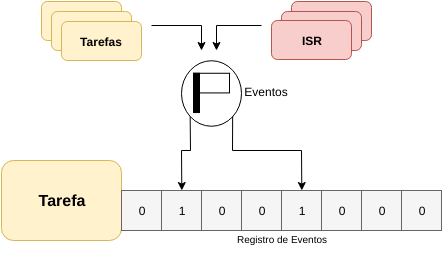

The diagram above was exported from draw.io. Its source (the exported page's mxGraphModel, read from the mxfile embedded in the PNG):
<mxGraphModel dx="658" dy="440" grid="1" gridSize="10" guides="1" tooltips="1" connect="1" arrows="1" fold="1" page="1" pageScale="1" pageWidth="850" pageHeight="1100" background="#ffffff" math="0" shadow="0">
  <root>
    <mxCell id="0" />
    <mxCell id="1" parent="0" />
    <mxCell id="2" value="&lt;font style=&quot;font-size: 16px&quot;&gt;Tarefa&lt;/font&gt;" style="rounded=1;whiteSpace=wrap;html=1;labelBackgroundColor=none;strokeColor=#d6b656;strokeWidth=1;fillColor=#fff2cc;fontSize=12;fontColor=#000000;align=center;fontStyle=1" vertex="1" parent="1">
      <mxGeometry x="120" y="200" width="120" height="80" as="geometry" />
    </mxCell>
    <mxCell id="3" value="0" style="whiteSpace=wrap;html=1;labelBackgroundColor=none;strokeColor=#666666;strokeWidth=1;fillColor=#f5f5f5;fontSize=12;fontColor=#000000;align=center;" vertex="1" parent="1">
      <mxGeometry x="240" y="230" width="40" height="40" as="geometry" />
    </mxCell>
    <mxCell id="4" value="1" style="whiteSpace=wrap;html=1;labelBackgroundColor=none;strokeColor=#666666;strokeWidth=1;fillColor=#f5f5f5;fontSize=12;fontColor=#000000;align=center;" vertex="1" parent="1">
      <mxGeometry x="280" y="230" width="40" height="40" as="geometry" />
    </mxCell>
    <mxCell id="5" value="0" style="whiteSpace=wrap;html=1;labelBackgroundColor=none;strokeColor=#666666;strokeWidth=1;fillColor=#f5f5f5;fontSize=12;fontColor=#000000;align=center;" vertex="1" parent="1">
      <mxGeometry x="320" y="230" width="40" height="40" as="geometry" />
    </mxCell>
    <mxCell id="6" value="0" style="whiteSpace=wrap;html=1;labelBackgroundColor=none;strokeColor=#666666;strokeWidth=1;fillColor=#f5f5f5;fontSize=12;fontColor=#000000;align=center;" vertex="1" parent="1">
      <mxGeometry x="360" y="230" width="40" height="40" as="geometry" />
    </mxCell>
    <mxCell id="7" value="1" style="whiteSpace=wrap;html=1;labelBackgroundColor=none;strokeColor=#666666;strokeWidth=1;fillColor=#f5f5f5;fontSize=12;fontColor=#000000;align=center;" vertex="1" parent="1">
      <mxGeometry x="400" y="230" width="40" height="40" as="geometry" />
    </mxCell>
    <mxCell id="8" value="0" style="whiteSpace=wrap;html=1;labelBackgroundColor=none;strokeColor=#666666;strokeWidth=1;fillColor=#f5f5f5;fontSize=12;fontColor=#000000;align=center;" vertex="1" parent="1">
      <mxGeometry x="440" y="230" width="40" height="40" as="geometry" />
    </mxCell>
    <mxCell id="9" value="0" style="whiteSpace=wrap;html=1;labelBackgroundColor=none;strokeColor=#666666;strokeWidth=1;fillColor=#f5f5f5;fontSize=12;fontColor=#000000;align=center;" vertex="1" parent="1">
      <mxGeometry x="480" y="230" width="40" height="40" as="geometry" />
    </mxCell>
    <mxCell id="10" value="0" style="whiteSpace=wrap;html=1;labelBackgroundColor=none;strokeColor=#666666;strokeWidth=1;fillColor=#f5f5f5;fontSize=12;fontColor=#000000;align=center;" vertex="1" parent="1">
      <mxGeometry x="520" y="230" width="40" height="40" as="geometry" />
    </mxCell>
    <mxCell id="11" value="" style="group" vertex="1" connectable="0" parent="1">
      <mxGeometry x="300" y="100" width="105" height="75" as="geometry" />
    </mxCell>
    <mxCell id="12" value="" style="group" vertex="1" connectable="0" parent="11">
      <mxGeometry width="60" height="75" as="geometry" />
    </mxCell>
    <mxCell id="13" value="" style="group" vertex="1" connectable="0" parent="12">
      <mxGeometry x="12.000000000000027" y="12.77292576419214" width="47.99999999999997" height="62.227074235807855" as="geometry" />
    </mxCell>
    <mxCell id="14" value="" style="whiteSpace=wrap;html=1;labelBackgroundColor=none;strokeColor=#000000;strokeWidth=1;fillColor=none;gradientColor=none;fontSize=12;fontColor=#000000;align=center;" vertex="1" parent="13">
      <mxGeometry width="35.99999999999998" height="19.650655021834062" as="geometry" />
    </mxCell>
    <mxCell id="15" value="" style="whiteSpace=wrap;html=1;labelBackgroundColor=none;strokeColor=#000000;strokeWidth=1;fillColor=#000000;gradientColor=none;fontSize=12;fontColor=#000000;align=center;" vertex="1" parent="13">
      <mxGeometry width="5.9999999999999964" height="39.301310043668124" as="geometry" />
    </mxCell>
    <mxCell id="16" value="" style="ellipse;whiteSpace=wrap;html=1;labelBackgroundColor=none;strokeColor=#000000;strokeWidth=1;fillColor=none;gradientColor=none;fontSize=12;fontColor=#000000;align=center;" vertex="1" parent="12">
      <mxGeometry width="59.999999999999964" height="65.50218340611353" as="geometry" />
    </mxCell>
    <mxCell id="17" value="Eventos" style="text;html=1;strokeColor=none;fillColor=none;align=center;verticalAlign=middle;whiteSpace=wrap;labelBackgroundColor=none;fontSize=12;fontColor=#000000;" vertex="1" parent="11">
      <mxGeometry x="65" y="21" width="40" height="20" as="geometry" />
    </mxCell>
    <mxCell id="18" value="" style="group" vertex="1" connectable="0" parent="1">
      <mxGeometry x="300" y="100" width="60" height="75" as="geometry" />
    </mxCell>
    <mxCell id="19" value="" style="group" vertex="1" connectable="0" parent="18">
      <mxGeometry x="12.000000000000027" y="12.77292576419214" width="47.99999999999997" height="62.227074235807855" as="geometry" />
    </mxCell>
    <mxCell id="20" value="" style="whiteSpace=wrap;html=1;labelBackgroundColor=none;strokeColor=#000000;strokeWidth=1;fillColor=none;gradientColor=none;fontSize=12;fontColor=#000000;align=center;" vertex="1" parent="19">
      <mxGeometry width="35.99999999999998" height="19.650655021834062" as="geometry" />
    </mxCell>
    <mxCell id="21" value="" style="whiteSpace=wrap;html=1;labelBackgroundColor=none;strokeColor=#000000;strokeWidth=1;fillColor=#000000;gradientColor=none;fontSize=12;fontColor=#000000;align=center;" vertex="1" parent="19">
      <mxGeometry width="5.9999999999999964" height="39.301310043668124" as="geometry" />
    </mxCell>
    <mxCell id="22" value="" style="ellipse;whiteSpace=wrap;html=1;labelBackgroundColor=none;strokeColor=#000000;strokeWidth=1;fillColor=none;gradientColor=none;fontSize=12;fontColor=#000000;align=center;" vertex="1" parent="18">
      <mxGeometry width="59.999999999999964" height="65.50218340611353" as="geometry" />
    </mxCell>
    <mxCell id="23" value="" style="group" vertex="1" connectable="0" parent="1">
      <mxGeometry x="312" y="112.77292576419214" width="47.99999999999997" height="62.227074235807855" as="geometry" />
    </mxCell>
    <mxCell id="24" value="" style="whiteSpace=wrap;html=1;labelBackgroundColor=none;strokeColor=#000000;strokeWidth=1;fillColor=none;gradientColor=none;fontSize=12;fontColor=#000000;align=center;" vertex="1" parent="23">
      <mxGeometry width="35.99999999999998" height="19.650655021834062" as="geometry" />
    </mxCell>
    <mxCell id="25" value="" style="whiteSpace=wrap;html=1;labelBackgroundColor=none;strokeColor=#000000;strokeWidth=1;fillColor=#000000;gradientColor=none;fontSize=12;fontColor=#000000;align=center;" vertex="1" parent="23">
      <mxGeometry width="5.9999999999999964" height="39.301310043668124" as="geometry" />
    </mxCell>
    <mxCell id="26" value="" style="whiteSpace=wrap;html=1;labelBackgroundColor=none;strokeColor=#000000;strokeWidth=1;fillColor=none;gradientColor=none;fontSize=12;fontColor=#000000;align=center;" vertex="1" parent="1">
      <mxGeometry x="312" y="112.77292576419214" width="35.99999999999998" height="19.650655021834062" as="geometry" />
    </mxCell>
    <mxCell id="27" value="" style="whiteSpace=wrap;html=1;labelBackgroundColor=none;strokeColor=#000000;strokeWidth=1;fillColor=#000000;gradientColor=none;fontSize=12;fontColor=#000000;align=center;" vertex="1" parent="1">
      <mxGeometry x="312" y="112.77292576419214" width="5.9999999999999964" height="39.301310043668124" as="geometry" />
    </mxCell>
    <mxCell id="28" value="" style="ellipse;whiteSpace=wrap;html=1;labelBackgroundColor=none;strokeColor=#000000;strokeWidth=1;fillColor=none;gradientColor=none;fontSize=12;fontColor=#000000;align=center;" vertex="1" parent="1">
      <mxGeometry x="300" y="100" width="59.999999999999964" height="65.50218340611353" as="geometry" />
    </mxCell>
    <mxCell id="29" value="Eventos" style="text;html=1;strokeColor=none;fillColor=none;align=center;verticalAlign=middle;whiteSpace=wrap;labelBackgroundColor=none;fontSize=12;fontColor=#000000;" vertex="1" parent="1">
      <mxGeometry x="365" y="121" width="40" height="20" as="geometry" />
    </mxCell>
    <mxCell id="30" value="" style="endArrow=classic;html=1;shadow=0;labelBackgroundColor=none;strokeColor=#000000;strokeWidth=1;fontSize=12;fontColor=#000000;rounded=0;" edge="1" parent="1">
      <mxGeometry x="270" y="65" width="50" height="50" as="geometry">
        <mxPoint x="270" y="65" as="sourcePoint" />
        <mxPoint x="320" y="90" as="targetPoint" />
        <Array as="points">
          <mxPoint x="320" y="65" />
        </Array>
      </mxGeometry>
    </mxCell>
    <mxCell id="31" value="" style="endArrow=classic;html=1;shadow=0;labelBackgroundColor=none;strokeColor=#000000;strokeWidth=1;fontSize=12;fontColor=#000000;rounded=0;" edge="1" parent="1">
      <mxGeometry x="285" y="65" width="50" height="50" as="geometry">
        <mxPoint x="380" y="65" as="sourcePoint" />
        <mxPoint x="335" y="90" as="targetPoint" />
        <Array as="points">
          <mxPoint x="335" y="65" />
        </Array>
      </mxGeometry>
    </mxCell>
    <mxCell id="32" value="" style="group;fillColor=none;strokeColor=none;" vertex="1" connectable="0" parent="1">
      <mxGeometry x="390" y="41" width="100" height="58" as="geometry" />
    </mxCell>
    <mxCell id="33" value="" style="rounded=1;whiteSpace=wrap;html=1;labelBackgroundColor=none;strokeColor=#b85450;strokeWidth=1;fillColor=#f8cecc;fontSize=12;fontColor=#000000;align=center;fontStyle=1" vertex="1" parent="32">
      <mxGeometry x="20" width="80" height="39" as="geometry" />
    </mxCell>
    <mxCell id="34" value="" style="rounded=1;whiteSpace=wrap;html=1;labelBackgroundColor=none;strokeColor=#b85450;strokeWidth=1;fillColor=#f8cecc;fontSize=12;fontColor=#000000;align=center;fontStyle=1" vertex="1" parent="32">
      <mxGeometry x="10" y="10" width="80" height="39" as="geometry" />
    </mxCell>
    <mxCell id="35" value="&lt;span&gt;ISR&lt;/span&gt;" style="rounded=1;whiteSpace=wrap;html=1;labelBackgroundColor=none;strokeColor=#b85450;strokeWidth=1;fillColor=#f8cecc;fontSize=12;fontColor=#000000;align=center;fontStyle=1" vertex="1" parent="32">
      <mxGeometry y="19" width="80" height="39" as="geometry" />
    </mxCell>
    <mxCell id="36" value="" style="rounded=1;whiteSpace=wrap;html=1;labelBackgroundColor=none;strokeColor=#b85450;strokeWidth=1;fillColor=#f8cecc;fontSize=12;fontColor=#000000;align=center;fontStyle=1" vertex="1" parent="1">
      <mxGeometry x="410" y="41" width="80" height="39" as="geometry" />
    </mxCell>
    <mxCell id="37" value="" style="rounded=1;whiteSpace=wrap;html=1;labelBackgroundColor=none;strokeColor=#b85450;strokeWidth=1;fillColor=#f8cecc;fontSize=12;fontColor=#000000;align=center;fontStyle=1" vertex="1" parent="1">
      <mxGeometry x="400" y="51" width="80" height="39" as="geometry" />
    </mxCell>
    <mxCell id="38" value="&lt;span&gt;ISR&lt;/span&gt;" style="rounded=1;whiteSpace=wrap;html=1;labelBackgroundColor=none;strokeColor=#b85450;strokeWidth=1;fillColor=#f8cecc;fontSize=12;fontColor=#000000;align=center;fontStyle=1" vertex="1" parent="1">
      <mxGeometry x="390" y="60" width="80" height="39" as="geometry" />
    </mxCell>
    <mxCell id="39" value="" style="group" vertex="1" connectable="0" parent="1">
      <mxGeometry x="160" y="41" width="100" height="59" as="geometry" />
    </mxCell>
    <mxCell id="40" value="" style="rounded=1;whiteSpace=wrap;html=1;labelBackgroundColor=none;strokeColor=#d6b656;strokeWidth=1;fillColor=#fff2cc;fontSize=12;fontColor=#000000;align=center;fontStyle=1" vertex="1" parent="39">
      <mxGeometry width="80" height="39" as="geometry" />
    </mxCell>
    <mxCell id="41" value="" style="rounded=1;whiteSpace=wrap;html=1;labelBackgroundColor=none;strokeColor=#d6b656;strokeWidth=1;fillColor=#fff2cc;fontSize=12;fontColor=#000000;align=center;fontStyle=1" vertex="1" parent="39">
      <mxGeometry x="10" y="10" width="80" height="39" as="geometry" />
    </mxCell>
    <mxCell id="42" value="&lt;span&gt;Tarefas&lt;/span&gt;" style="rounded=1;whiteSpace=wrap;html=1;labelBackgroundColor=none;strokeColor=#d6b656;strokeWidth=1;fillColor=#fff2cc;fontSize=12;fontColor=#000000;align=center;fontStyle=1" vertex="1" parent="39">
      <mxGeometry x="20" y="20" width="80" height="39" as="geometry" />
    </mxCell>
    <mxCell id="43" value="" style="rounded=1;whiteSpace=wrap;html=1;labelBackgroundColor=none;strokeColor=#d6b656;strokeWidth=1;fillColor=#fff2cc;fontSize=12;fontColor=#000000;align=center;fontStyle=1" vertex="1" parent="1">
      <mxGeometry x="160" y="41" width="80" height="39" as="geometry" />
    </mxCell>
    <mxCell id="44" value="" style="rounded=1;whiteSpace=wrap;html=1;labelBackgroundColor=none;strokeColor=#d6b656;strokeWidth=1;fillColor=#fff2cc;fontSize=12;fontColor=#000000;align=center;fontStyle=1" vertex="1" parent="1">
      <mxGeometry x="170" y="51" width="80" height="39" as="geometry" />
    </mxCell>
    <mxCell id="45" value="&lt;span&gt;Tarefas&lt;/span&gt;" style="rounded=1;whiteSpace=wrap;html=1;labelBackgroundColor=none;strokeColor=#d6b656;strokeWidth=1;fillColor=#fff2cc;fontSize=12;fontColor=#000000;align=center;fontStyle=1" vertex="1" parent="1">
      <mxGeometry x="180" y="61" width="80" height="39" as="geometry" />
    </mxCell>
    <mxCell id="46" value="" style="endArrow=classic;html=1;shadow=0;labelBackgroundColor=none;strokeColor=#000000;strokeWidth=1;fontSize=12;fontColor=#000000;entryX=0.5;entryY=0;exitX=0;exitY=1;rounded=0;" edge="1" source="28" target="4" parent="1">
      <mxGeometry x="300" y="155.83333333333337" width="50" height="50" as="geometry">
        <mxPoint x="290" y="160" as="sourcePoint" />
        <mxPoint x="320" y="170" as="targetPoint" />
        <Array as="points">
          <mxPoint x="309" y="190" />
          <mxPoint x="300" y="190" />
        </Array>
      </mxGeometry>
    </mxCell>
    <mxCell id="47" value="" style="endArrow=classic;html=1;shadow=0;labelBackgroundColor=none;strokeColor=#000000;strokeWidth=1;fontSize=12;fontColor=#000000;exitX=1;exitY=1;entryX=0.5;entryY=0;rounded=0;" edge="1" source="28" target="7" parent="1">
      <mxGeometry x="351" y="155.83333333333337" width="50" height="50" as="geometry">
        <mxPoint x="420" y="220" as="sourcePoint" />
        <mxPoint x="440" y="180" as="targetPoint" />
        <Array as="points">
          <mxPoint x="351" y="190" />
          <mxPoint x="420" y="190" />
        </Array>
      </mxGeometry>
    </mxCell>
    <mxCell id="48" value="Registro de Eventos" style="text;html=1;strokeColor=none;fillColor=none;align=center;verticalAlign=middle;whiteSpace=wrap;labelBackgroundColor=none;fontSize=10;fontColor=#000000;" vertex="1" parent="1">
      <mxGeometry x="240" y="270" width="320" height="20" as="geometry" />
    </mxCell>
  </root>
</mxGraphModel>